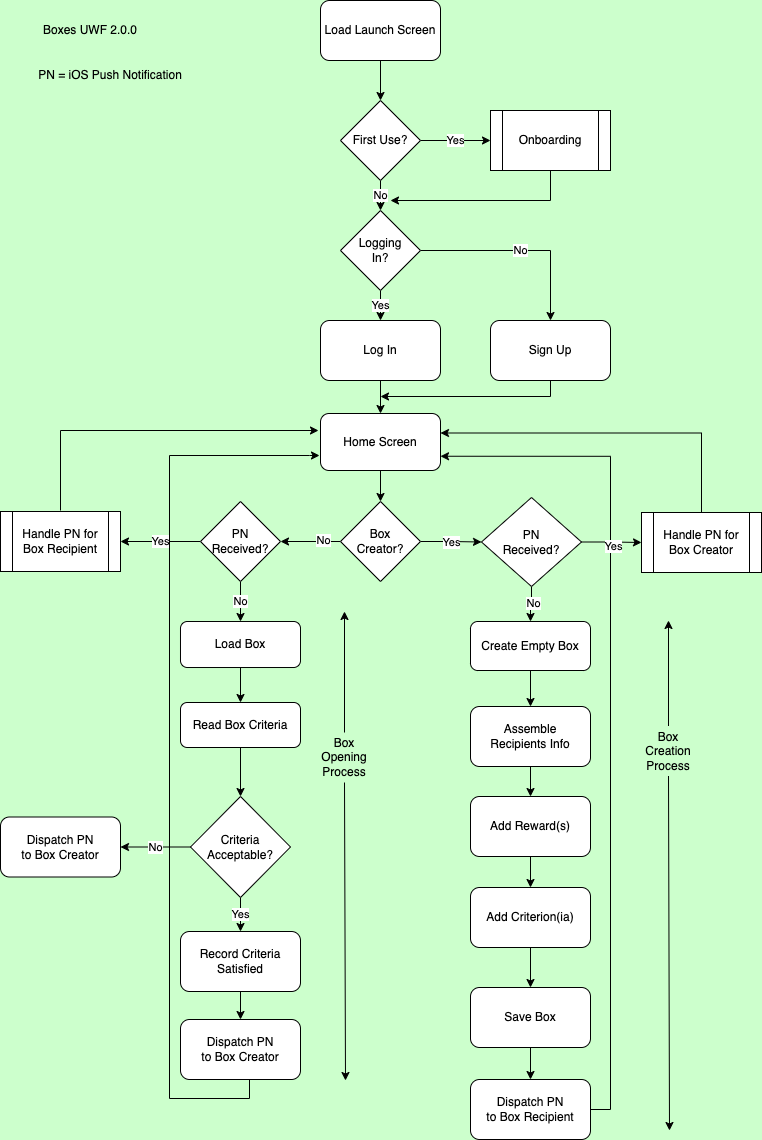

The diagram above was exported from draw.io. Its source (the exported page's mxGraphModel, read from the mxfile embedded in the PNG):
<mxGraphModel dx="1082" dy="558" grid="1" gridSize="10" guides="1" tooltips="1" connect="1" arrows="1" fold="1" page="1" pageScale="1" pageWidth="827" pageHeight="1169" background="#CCFFCC" math="0" shadow="0">
  <root>
    <mxCell id="0" />
    <mxCell id="1" parent="0" />
    <mxCell id="ObhwQUfPzlnqqxo6KbTJ-1" style="edgeStyle=orthogonalEdgeStyle;rounded=0;orthogonalLoop=1;jettySize=auto;html=1;exitX=0.5;exitY=1;exitDx=0;exitDy=0;entryX=0.5;entryY=0;entryDx=0;entryDy=0;" parent="1" source="ObhwQUfPzlnqqxo6KbTJ-2" target="ObhwQUfPzlnqqxo6KbTJ-5" edge="1">
      <mxGeometry relative="1" as="geometry" />
    </mxCell>
    <mxCell id="ObhwQUfPzlnqqxo6KbTJ-2" value="Load Launch Screen" style="rounded=1;whiteSpace=wrap;html=1;" parent="1" vertex="1">
      <mxGeometry x="360" y="40" width="120" height="60" as="geometry" />
    </mxCell>
    <mxCell id="ObhwQUfPzlnqqxo6KbTJ-3" value="Yes" style="edgeStyle=orthogonalEdgeStyle;rounded=0;orthogonalLoop=1;jettySize=auto;html=1;entryX=0;entryY=0.5;entryDx=0;entryDy=0;" parent="1" source="ObhwQUfPzlnqqxo6KbTJ-5" target="ObhwQUfPzlnqqxo6KbTJ-7" edge="1">
      <mxGeometry relative="1" as="geometry" />
    </mxCell>
    <mxCell id="ObhwQUfPzlnqqxo6KbTJ-4" value="No" style="edgeStyle=orthogonalEdgeStyle;rounded=0;orthogonalLoop=1;jettySize=auto;html=1;exitX=0.5;exitY=1;exitDx=0;exitDy=0;entryX=0.5;entryY=0;entryDx=0;entryDy=0;" parent="1" source="ObhwQUfPzlnqqxo6KbTJ-5" edge="1">
      <mxGeometry relative="1" as="geometry">
        <mxPoint x="420" y="250" as="targetPoint" />
      </mxGeometry>
    </mxCell>
    <mxCell id="ObhwQUfPzlnqqxo6KbTJ-5" value="First Use?" style="rhombus;whiteSpace=wrap;html=1;" parent="1" vertex="1">
      <mxGeometry x="380" y="140" width="80" height="80" as="geometry" />
    </mxCell>
    <mxCell id="ObhwQUfPzlnqqxo6KbTJ-6" style="edgeStyle=orthogonalEdgeStyle;rounded=0;orthogonalLoop=1;jettySize=auto;html=1;exitX=0.5;exitY=1;exitDx=0;exitDy=0;" parent="1" source="ObhwQUfPzlnqqxo6KbTJ-7" edge="1">
      <mxGeometry relative="1" as="geometry">
        <mxPoint x="430" y="240" as="targetPoint" />
        <Array as="points">
          <mxPoint x="590" y="240" />
        </Array>
      </mxGeometry>
    </mxCell>
    <mxCell id="ObhwQUfPzlnqqxo6KbTJ-7" value="Onboarding" style="shape=process;whiteSpace=wrap;html=1;backgroundOutline=1;" parent="1" vertex="1">
      <mxGeometry x="530" y="150" width="120" height="60" as="geometry" />
    </mxCell>
    <mxCell id="ObhwQUfPzlnqqxo6KbTJ-8" value="No" style="edgeStyle=orthogonalEdgeStyle;rounded=0;orthogonalLoop=1;jettySize=auto;html=1;entryX=0.5;entryY=0;entryDx=0;entryDy=0;" parent="1" source="ObhwQUfPzlnqqxo6KbTJ-10" target="ObhwQUfPzlnqqxo6KbTJ-12" edge="1">
      <mxGeometry relative="1" as="geometry">
        <mxPoint x="600" y="290" as="targetPoint" />
      </mxGeometry>
    </mxCell>
    <mxCell id="ObhwQUfPzlnqqxo6KbTJ-9" value="Yes&lt;br&gt;" style="edgeStyle=orthogonalEdgeStyle;rounded=0;orthogonalLoop=1;jettySize=auto;html=1;entryX=0.5;entryY=0;entryDx=0;entryDy=0;" parent="1" source="ObhwQUfPzlnqqxo6KbTJ-10" target="ObhwQUfPzlnqqxo6KbTJ-14" edge="1">
      <mxGeometry relative="1" as="geometry" />
    </mxCell>
    <mxCell id="ObhwQUfPzlnqqxo6KbTJ-10" value="Logging&lt;br&gt;In?" style="rhombus;whiteSpace=wrap;html=1;" parent="1" vertex="1">
      <mxGeometry x="380" y="250" width="80" height="80" as="geometry" />
    </mxCell>
    <mxCell id="ObhwQUfPzlnqqxo6KbTJ-11" style="edgeStyle=orthogonalEdgeStyle;rounded=0;orthogonalLoop=1;jettySize=auto;html=1;exitX=0.5;exitY=1;exitDx=0;exitDy=0;" parent="1" source="ObhwQUfPzlnqqxo6KbTJ-12" edge="1">
      <mxGeometry relative="1" as="geometry">
        <mxPoint x="420" y="436" as="targetPoint" />
        <Array as="points">
          <mxPoint x="590" y="436" />
        </Array>
        <mxPoint x="740" y="436" as="sourcePoint" />
      </mxGeometry>
    </mxCell>
    <mxCell id="ObhwQUfPzlnqqxo6KbTJ-12" value="Sign Up" style="rounded=1;whiteSpace=wrap;html=1;" parent="1" vertex="1">
      <mxGeometry x="530" y="360" width="120" height="60" as="geometry" />
    </mxCell>
    <mxCell id="ObhwQUfPzlnqqxo6KbTJ-13" style="edgeStyle=orthogonalEdgeStyle;rounded=0;orthogonalLoop=1;jettySize=auto;html=1;entryX=0.5;entryY=0;entryDx=0;entryDy=0;" parent="1" source="ObhwQUfPzlnqqxo6KbTJ-14" target="ObhwQUfPzlnqqxo6KbTJ-37" edge="1">
      <mxGeometry relative="1" as="geometry" />
    </mxCell>
    <mxCell id="ObhwQUfPzlnqqxo6KbTJ-14" value="Log In" style="rounded=1;whiteSpace=wrap;html=1;" parent="1" vertex="1">
      <mxGeometry x="360" y="360" width="120" height="60" as="geometry" />
    </mxCell>
    <mxCell id="ObhwQUfPzlnqqxo6KbTJ-15" value="Yes" style="edgeStyle=orthogonalEdgeStyle;rounded=0;orthogonalLoop=1;jettySize=auto;html=1;" parent="1" source="ObhwQUfPzlnqqxo6KbTJ-18" target="ObhwQUfPzlnqqxo6KbTJ-41" edge="1">
      <mxGeometry relative="1" as="geometry" />
    </mxCell>
    <mxCell id="ObhwQUfPzlnqqxo6KbTJ-16" style="edgeStyle=orthogonalEdgeStyle;rounded=0;orthogonalLoop=1;jettySize=auto;html=1;entryX=1;entryY=0.5;entryDx=0;entryDy=0;" parent="1" source="ObhwQUfPzlnqqxo6KbTJ-18" target="ObhwQUfPzlnqqxo6KbTJ-47" edge="1">
      <mxGeometry relative="1" as="geometry" />
    </mxCell>
    <mxCell id="ObhwQUfPzlnqqxo6KbTJ-17" value="No" style="edgeLabel;html=1;align=center;verticalAlign=middle;resizable=0;points=[];" parent="ObhwQUfPzlnqqxo6KbTJ-16" vertex="1" connectable="0">
      <mxGeometry x="-0.4" y="-2" relative="1" as="geometry">
        <mxPoint as="offset" />
      </mxGeometry>
    </mxCell>
    <mxCell id="ObhwQUfPzlnqqxo6KbTJ-18" value="Box&lt;br&gt;Creator?" style="rhombus;whiteSpace=wrap;html=1;" parent="1" vertex="1">
      <mxGeometry x="380" y="541" width="80" height="80" as="geometry" />
    </mxCell>
    <mxCell id="ObhwQUfPzlnqqxo6KbTJ-19" style="edgeStyle=orthogonalEdgeStyle;rounded=0;orthogonalLoop=1;jettySize=auto;html=1;entryX=0.5;entryY=0;entryDx=0;entryDy=0;" parent="1" source="ObhwQUfPzlnqqxo6KbTJ-20" target="ObhwQUfPzlnqqxo6KbTJ-22" edge="1">
      <mxGeometry relative="1" as="geometry" />
    </mxCell>
    <mxCell id="ObhwQUfPzlnqqxo6KbTJ-20" value="Assemble&lt;br&gt;Recipients Info" style="rounded=1;whiteSpace=wrap;html=1;" parent="1" vertex="1">
      <mxGeometry x="510" y="746" width="120" height="60" as="geometry" />
    </mxCell>
    <mxCell id="ObhwQUfPzlnqqxo6KbTJ-21" style="edgeStyle=orthogonalEdgeStyle;rounded=0;orthogonalLoop=1;jettySize=auto;html=1;entryX=0.5;entryY=0;entryDx=0;entryDy=0;" parent="1" source="ObhwQUfPzlnqqxo6KbTJ-22" target="ObhwQUfPzlnqqxo6KbTJ-24" edge="1">
      <mxGeometry relative="1" as="geometry" />
    </mxCell>
    <mxCell id="ObhwQUfPzlnqqxo6KbTJ-22" value="Add Reward(s)" style="rounded=1;whiteSpace=wrap;html=1;" parent="1" vertex="1">
      <mxGeometry x="510" y="836" width="120" height="60" as="geometry" />
    </mxCell>
    <mxCell id="ObhwQUfPzlnqqxo6KbTJ-23" style="edgeStyle=orthogonalEdgeStyle;rounded=0;orthogonalLoop=1;jettySize=auto;html=1;" parent="1" source="ObhwQUfPzlnqqxo6KbTJ-24" target="ObhwQUfPzlnqqxo6KbTJ-51" edge="1">
      <mxGeometry relative="1" as="geometry" />
    </mxCell>
    <mxCell id="ObhwQUfPzlnqqxo6KbTJ-24" value="Add Criterion(ia)" style="rounded=1;whiteSpace=wrap;html=1;" parent="1" vertex="1">
      <mxGeometry x="510" y="927" width="120" height="60" as="geometry" />
    </mxCell>
    <mxCell id="ObhwQUfPzlnqqxo6KbTJ-25" style="edgeStyle=orthogonalEdgeStyle;rounded=0;orthogonalLoop=1;jettySize=auto;html=1;entryX=1;entryY=0.75;entryDx=0;entryDy=0;" parent="1" source="ObhwQUfPzlnqqxo6KbTJ-26" target="ObhwQUfPzlnqqxo6KbTJ-37" edge="1">
      <mxGeometry relative="1" as="geometry">
        <mxPoint x="500" y="530" as="targetPoint" />
        <Array as="points">
          <mxPoint x="650" y="1149" />
          <mxPoint x="650" y="496" />
        </Array>
      </mxGeometry>
    </mxCell>
    <mxCell id="ObhwQUfPzlnqqxo6KbTJ-26" value="Dispatch PN &lt;br&gt;to Box Recipient" style="rounded=1;whiteSpace=wrap;html=1;" parent="1" vertex="1">
      <mxGeometry x="510" y="1119" width="120" height="60" as="geometry" />
    </mxCell>
    <mxCell id="ObhwQUfPzlnqqxo6KbTJ-27" value="" style="endArrow=classic;html=1;rounded=0;" parent="1" edge="1">
      <mxGeometry width="50" height="50" relative="1" as="geometry">
        <mxPoint x="708" y="765.5" as="sourcePoint" />
        <mxPoint x="708" y="660" as="targetPoint" />
      </mxGeometry>
    </mxCell>
    <mxCell id="ObhwQUfPzlnqqxo6KbTJ-28" value="" style="endArrow=classic;html=1;rounded=0;" parent="1" edge="1">
      <mxGeometry width="50" height="50" relative="1" as="geometry">
        <mxPoint x="708" y="815.5" as="sourcePoint" />
        <mxPoint x="709" y="1170" as="targetPoint" />
        <Array as="points" />
      </mxGeometry>
    </mxCell>
    <mxCell id="ObhwQUfPzlnqqxo6KbTJ-29" value="Box Creation&lt;br&gt;Process" style="text;html=1;strokeColor=none;fillColor=none;align=center;verticalAlign=middle;whiteSpace=wrap;rounded=0;" parent="1" vertex="1">
      <mxGeometry x="678" y="775.5" width="60" height="30" as="geometry" />
    </mxCell>
    <mxCell id="nWAQDYOdbNsU7rF8sXF--2" style="edgeStyle=orthogonalEdgeStyle;rounded=0;orthogonalLoop=1;jettySize=auto;html=1;entryX=0.5;entryY=0;entryDx=0;entryDy=0;" edge="1" parent="1" source="ObhwQUfPzlnqqxo6KbTJ-31" target="nWAQDYOdbNsU7rF8sXF--1">
      <mxGeometry relative="1" as="geometry" />
    </mxCell>
    <mxCell id="ObhwQUfPzlnqqxo6KbTJ-31" value="Read Box Criteria" style="rounded=1;whiteSpace=wrap;html=1;" parent="1" vertex="1">
      <mxGeometry x="220" y="742" width="120" height="45" as="geometry" />
    </mxCell>
    <mxCell id="ObhwQUfPzlnqqxo6KbTJ-32" style="edgeStyle=orthogonalEdgeStyle;rounded=0;orthogonalLoop=1;jettySize=auto;html=1;entryX=0.5;entryY=0;entryDx=0;entryDy=0;" parent="1" source="ObhwQUfPzlnqqxo6KbTJ-33" target="ObhwQUfPzlnqqxo6KbTJ-35" edge="1">
      <mxGeometry relative="1" as="geometry" />
    </mxCell>
    <mxCell id="ObhwQUfPzlnqqxo6KbTJ-33" value="Record Criteria&lt;br&gt;Satisfied" style="rounded=1;whiteSpace=wrap;html=1;" parent="1" vertex="1">
      <mxGeometry x="220" y="971" width="120" height="60" as="geometry" />
    </mxCell>
    <mxCell id="ObhwQUfPzlnqqxo6KbTJ-34" style="edgeStyle=orthogonalEdgeStyle;rounded=0;orthogonalLoop=1;jettySize=auto;html=1;" parent="1" edge="1">
      <mxGeometry relative="1" as="geometry">
        <mxPoint x="359" y="495" as="targetPoint" />
        <Array as="points">
          <mxPoint x="289" y="1138" />
          <mxPoint x="209" y="1138" />
          <mxPoint x="209" y="495" />
          <mxPoint x="349" y="495" />
        </Array>
        <mxPoint x="289" y="1114" as="sourcePoint" />
      </mxGeometry>
    </mxCell>
    <mxCell id="ObhwQUfPzlnqqxo6KbTJ-35" value="Dispatch PN&lt;br&gt;to Box Creator" style="rounded=1;whiteSpace=wrap;html=1;" parent="1" vertex="1">
      <mxGeometry x="220" y="1059" width="120" height="60" as="geometry" />
    </mxCell>
    <mxCell id="ObhwQUfPzlnqqxo6KbTJ-36" value="" style="edgeStyle=orthogonalEdgeStyle;rounded=0;orthogonalLoop=1;jettySize=auto;html=1;" parent="1" source="ObhwQUfPzlnqqxo6KbTJ-37" target="ObhwQUfPzlnqqxo6KbTJ-18" edge="1">
      <mxGeometry relative="1" as="geometry" />
    </mxCell>
    <mxCell id="ObhwQUfPzlnqqxo6KbTJ-37" value="Home Screen" style="rounded=1;whiteSpace=wrap;html=1;" parent="1" vertex="1">
      <mxGeometry x="360" y="453" width="120" height="57" as="geometry" />
    </mxCell>
    <mxCell id="ObhwQUfPzlnqqxo6KbTJ-39" style="edgeStyle=orthogonalEdgeStyle;rounded=0;orthogonalLoop=1;jettySize=auto;html=1;entryX=0;entryY=0.5;entryDx=0;entryDy=0;" parent="1" source="ObhwQUfPzlnqqxo6KbTJ-41" target="ObhwQUfPzlnqqxo6KbTJ-43" edge="1">
      <mxGeometry relative="1" as="geometry" />
    </mxCell>
    <mxCell id="ObhwQUfPzlnqqxo6KbTJ-40" value="Yes" style="edgeLabel;html=1;align=center;verticalAlign=middle;resizable=0;points=[];" parent="ObhwQUfPzlnqqxo6KbTJ-39" vertex="1" connectable="0">
      <mxGeometry x="0.0667" y="-3" relative="1" as="geometry">
        <mxPoint as="offset" />
      </mxGeometry>
    </mxCell>
    <mxCell id="nWAQDYOdbNsU7rF8sXF--17" style="edgeStyle=orthogonalEdgeStyle;rounded=0;orthogonalLoop=1;jettySize=auto;html=1;entryX=0.5;entryY=0;entryDx=0;entryDy=0;" edge="1" parent="1" source="ObhwQUfPzlnqqxo6KbTJ-41" target="nWAQDYOdbNsU7rF8sXF--16">
      <mxGeometry relative="1" as="geometry" />
    </mxCell>
    <mxCell id="nWAQDYOdbNsU7rF8sXF--18" value="No" style="edgeLabel;html=1;align=center;verticalAlign=middle;resizable=0;points=[];" vertex="1" connectable="0" parent="nWAQDYOdbNsU7rF8sXF--17">
      <mxGeometry x="-0.0885" y="1" relative="1" as="geometry">
        <mxPoint as="offset" />
      </mxGeometry>
    </mxCell>
    <mxCell id="ObhwQUfPzlnqqxo6KbTJ-41" value="PN&lt;br&gt;Received?" style="rhombus;whiteSpace=wrap;html=1;" parent="1" vertex="1">
      <mxGeometry x="521" y="537" width="100" height="89" as="geometry" />
    </mxCell>
    <mxCell id="ObhwQUfPzlnqqxo6KbTJ-42" style="edgeStyle=orthogonalEdgeStyle;rounded=0;orthogonalLoop=1;jettySize=auto;html=1;entryX=1;entryY=0.5;entryDx=0;entryDy=0;exitX=0.5;exitY=0;exitDx=0;exitDy=0;" parent="1" edge="1" source="ObhwQUfPzlnqqxo6KbTJ-43">
      <mxGeometry relative="1" as="geometry">
        <mxPoint x="760" y="541" as="sourcePoint" />
        <Array as="points">
          <mxPoint x="741" y="473" />
        </Array>
        <mxPoint x="480" y="472.5" as="targetPoint" />
      </mxGeometry>
    </mxCell>
    <mxCell id="ObhwQUfPzlnqqxo6KbTJ-43" value="Handle PN for Box Creator" style="shape=process;whiteSpace=wrap;html=1;backgroundOutline=1;" parent="1" vertex="1">
      <mxGeometry x="681" y="552" width="120" height="60" as="geometry" />
    </mxCell>
    <mxCell id="ObhwQUfPzlnqqxo6KbTJ-46" value="Yes" style="edgeStyle=orthogonalEdgeStyle;rounded=0;orthogonalLoop=1;jettySize=auto;html=1;entryX=1;entryY=0.5;entryDx=0;entryDy=0;" parent="1" source="ObhwQUfPzlnqqxo6KbTJ-47" target="ObhwQUfPzlnqqxo6KbTJ-49" edge="1">
      <mxGeometry relative="1" as="geometry" />
    </mxCell>
    <mxCell id="nWAQDYOdbNsU7rF8sXF--4" value="No" style="edgeStyle=orthogonalEdgeStyle;rounded=0;orthogonalLoop=1;jettySize=auto;html=1;entryX=0.5;entryY=0;entryDx=0;entryDy=0;" edge="1" parent="1" source="ObhwQUfPzlnqqxo6KbTJ-47" target="nWAQDYOdbNsU7rF8sXF--3">
      <mxGeometry relative="1" as="geometry" />
    </mxCell>
    <mxCell id="ObhwQUfPzlnqqxo6KbTJ-47" value="PN&lt;br&gt;Received?" style="rhombus;whiteSpace=wrap;html=1;" parent="1" vertex="1">
      <mxGeometry x="240" y="541" width="80" height="80" as="geometry" />
    </mxCell>
    <mxCell id="ObhwQUfPzlnqqxo6KbTJ-48" style="edgeStyle=orthogonalEdgeStyle;rounded=0;orthogonalLoop=1;jettySize=auto;html=1;" parent="1" edge="1">
      <mxGeometry relative="1" as="geometry">
        <mxPoint x="358" y="470" as="targetPoint" />
        <Array as="points">
          <mxPoint x="100" y="470" />
        </Array>
        <mxPoint x="100" y="550" as="sourcePoint" />
      </mxGeometry>
    </mxCell>
    <mxCell id="ObhwQUfPzlnqqxo6KbTJ-49" value="Handle PN for Box Recipient" style="shape=process;whiteSpace=wrap;html=1;backgroundOutline=1;" parent="1" vertex="1">
      <mxGeometry x="40" y="551" width="120" height="60" as="geometry" />
    </mxCell>
    <mxCell id="ObhwQUfPzlnqqxo6KbTJ-50" style="edgeStyle=orthogonalEdgeStyle;rounded=0;orthogonalLoop=1;jettySize=auto;html=1;entryX=0.5;entryY=0;entryDx=0;entryDy=0;" parent="1" source="ObhwQUfPzlnqqxo6KbTJ-51" target="ObhwQUfPzlnqqxo6KbTJ-26" edge="1">
      <mxGeometry relative="1" as="geometry" />
    </mxCell>
    <mxCell id="ObhwQUfPzlnqqxo6KbTJ-51" value="Save Box" style="rounded=1;whiteSpace=wrap;html=1;" parent="1" vertex="1">
      <mxGeometry x="510" y="1027" width="120" height="60" as="geometry" />
    </mxCell>
    <mxCell id="ObhwQUfPzlnqqxo6KbTJ-52" value="PN = iOS Push Notification" style="text;html=1;strokeColor=none;fillColor=none;align=center;verticalAlign=middle;whiteSpace=wrap;rounded=0;" parent="1" vertex="1">
      <mxGeometry x="40" y="100" width="220" height="30" as="geometry" />
    </mxCell>
    <mxCell id="nWAQDYOdbNsU7rF8sXF--6" value="Yes" style="edgeStyle=orthogonalEdgeStyle;rounded=0;orthogonalLoop=1;jettySize=auto;html=1;entryX=0.5;entryY=0;entryDx=0;entryDy=0;" edge="1" parent="1" source="nWAQDYOdbNsU7rF8sXF--1" target="ObhwQUfPzlnqqxo6KbTJ-33">
      <mxGeometry relative="1" as="geometry" />
    </mxCell>
    <mxCell id="nWAQDYOdbNsU7rF8sXF--11" value="No" style="edgeStyle=orthogonalEdgeStyle;rounded=0;orthogonalLoop=1;jettySize=auto;html=1;entryX=1;entryY=0.5;entryDx=0;entryDy=0;" edge="1" parent="1" source="nWAQDYOdbNsU7rF8sXF--1" target="nWAQDYOdbNsU7rF8sXF--10">
      <mxGeometry relative="1" as="geometry" />
    </mxCell>
    <mxCell id="nWAQDYOdbNsU7rF8sXF--1" value="Criteria Acceptable?" style="rhombus;whiteSpace=wrap;html=1;" vertex="1" parent="1">
      <mxGeometry x="230" y="836" width="100" height="101" as="geometry" />
    </mxCell>
    <mxCell id="nWAQDYOdbNsU7rF8sXF--5" style="edgeStyle=orthogonalEdgeStyle;rounded=0;orthogonalLoop=1;jettySize=auto;html=1;entryX=0.5;entryY=0;entryDx=0;entryDy=0;" edge="1" parent="1" source="nWAQDYOdbNsU7rF8sXF--3" target="ObhwQUfPzlnqqxo6KbTJ-31">
      <mxGeometry relative="1" as="geometry" />
    </mxCell>
    <mxCell id="nWAQDYOdbNsU7rF8sXF--3" value="Load Box" style="rounded=1;whiteSpace=wrap;html=1;" vertex="1" parent="1">
      <mxGeometry x="220" y="661" width="120" height="46" as="geometry" />
    </mxCell>
    <mxCell id="nWAQDYOdbNsU7rF8sXF--10" value="Dispatch PN&lt;br&gt;to Box Creator" style="rounded=1;whiteSpace=wrap;html=1;" vertex="1" parent="1">
      <mxGeometry x="40" y="856.5" width="120" height="60" as="geometry" />
    </mxCell>
    <mxCell id="nWAQDYOdbNsU7rF8sXF--12" value="" style="endArrow=classic;html=1;rounded=0;" edge="1" parent="1">
      <mxGeometry width="50" height="50" relative="1" as="geometry">
        <mxPoint x="384" y="772" as="sourcePoint" />
        <mxPoint x="384" y="651" as="targetPoint" />
      </mxGeometry>
    </mxCell>
    <mxCell id="nWAQDYOdbNsU7rF8sXF--13" value="" style="endArrow=classic;html=1;rounded=0;" edge="1" parent="1">
      <mxGeometry width="50" height="50" relative="1" as="geometry">
        <mxPoint x="384" y="822" as="sourcePoint" />
        <mxPoint x="385" y="1120" as="targetPoint" />
        <Array as="points" />
      </mxGeometry>
    </mxCell>
    <mxCell id="nWAQDYOdbNsU7rF8sXF--14" value="Box Opening&lt;br&gt;Process" style="text;html=1;strokeColor=none;fillColor=none;align=center;verticalAlign=middle;whiteSpace=wrap;rounded=0;" vertex="1" parent="1">
      <mxGeometry x="354" y="782" width="60" height="30" as="geometry" />
    </mxCell>
    <mxCell id="nWAQDYOdbNsU7rF8sXF--15" value="Boxes UWF 2.0.0" style="text;html=1;strokeColor=none;fillColor=none;align=center;verticalAlign=middle;whiteSpace=wrap;rounded=0;" vertex="1" parent="1">
      <mxGeometry x="80" y="55" width="100" height="30" as="geometry" />
    </mxCell>
    <mxCell id="nWAQDYOdbNsU7rF8sXF--19" style="edgeStyle=orthogonalEdgeStyle;rounded=0;orthogonalLoop=1;jettySize=auto;html=1;entryX=0.5;entryY=0;entryDx=0;entryDy=0;" edge="1" parent="1" source="nWAQDYOdbNsU7rF8sXF--16" target="ObhwQUfPzlnqqxo6KbTJ-20">
      <mxGeometry relative="1" as="geometry" />
    </mxCell>
    <mxCell id="nWAQDYOdbNsU7rF8sXF--16" value="Create Empty Box" style="rounded=1;whiteSpace=wrap;html=1;" vertex="1" parent="1">
      <mxGeometry x="510" y="661" width="120" height="49" as="geometry" />
    </mxCell>
  </root>
</mxGraphModel>